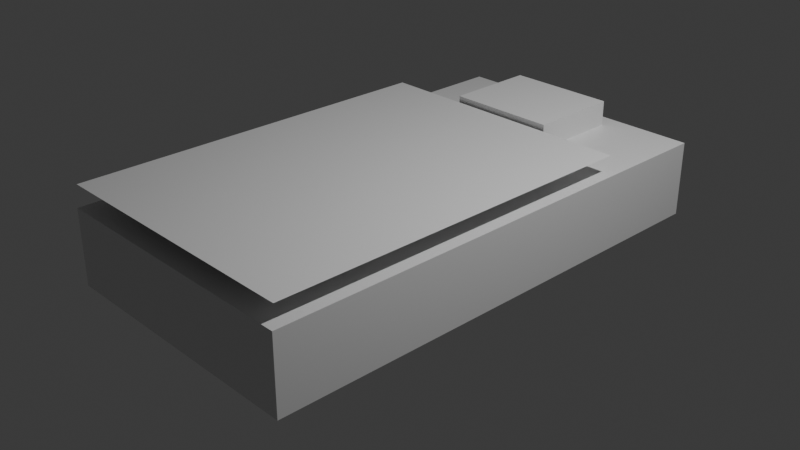 # Source: bed.blend  (saved by Blender 4.1.24; exported with 4.5.12 LTS)
import bpy
from mathutils import Matrix  # noqa: F401  (used for matrix-valued properties, if any)

bpy.ops.wm.read_factory_settings(use_empty=True)
scene = bpy.context.scene
scene.name = 'Scene'

# ---- collections
col_collection = bpy.data.collections.new('Collection'); scene.collection.children.link(col_collection)

# ---- materials (node trees are filled in below, after node groups)
mat_material = bpy.data.materials.new('Material')
mat_material.alpha_threshold = 0.0
mat_material.use_transparent_shadow = False
mat_material.roughness = 0.5
mat_material.line_color = (0.0, 0.0, 0.0, 1.0)

# ---- material node trees
mat_material.use_nodes = True; mat_material.node_tree.nodes.clear()
_N = mat_material.node_tree.nodes; _L = mat_material.node_tree.links
n0 = _N.new('ShaderNodeOutputMaterial'); n0.name = 'Material Output'; n0.location = (300, 300)
n1 = _N.new('ShaderNodeBsdfPrincipled'); n1.name = 'Principled BSDF'; n1.location = (10, 300)
n1.inputs[3].default_value = 1.45
_L.new(n1.outputs[0], n0.inputs[0])
n0.is_active_output = True

# ---- world
world_world = bpy.data.worlds.new('World'); scene.world = world_world
world_world.use_nodes = True; world_world.node_tree.nodes.clear()
_N = world_world.node_tree.nodes; _L = world_world.node_tree.links
n0 = _N.new('ShaderNodeOutputWorld'); n0.name = 'World Output'; n0.location = (300, 300)
n1 = _N.new('ShaderNodeBackground'); n1.name = 'Background'; n1.location = (10, 300)
n1.inputs[0].default_value = (0.05088, 0.05088, 0.05088, 1.0)
_L.new(n1.outputs[0], n0.inputs[0])
n0.is_active_output = True
world_world.color = (0.05088, 0.05088, 0.05088)
world_world.use_sun_shadow = False
world_world.sun_shadow_jitter_overblur = 0.0

# ---- cameras
cam_camera = bpy.data.cameras.new('Camera')
cam_camera.clip_end = 100.0
cam_camera.ortho_scale = 7.314

# ---- lights
light_light = bpy.data.lights.new('Light', 'POINT')
light_light.transmission_factor = 0.0
light_light.energy = 1000.0
light_light.shadow_soft_size = 0.1
light_light.shadow_maximum_resolution = 0.006
light_light.use_absolute_resolution = True

# ---- meshes
me_cube = bpy.data.meshes.new('Cube')
me_cube.from_pydata([(1.0, 1.0, 1.0), (1.0, 1.0, -1.0), (1.0, -1.0, 1.0), (1.0, -1.0, -1.0), (-1.0, 1.0, 1.0), (-1.0, 1.0, -1.0), (-1.0, -1.0, 1.0), (-1.0, -1.0, -1.0)], [], [(0, 4, 6, 2), (3, 2, 6, 7), (7, 6, 4, 5), (5, 1, 3, 7), (1, 0, 2, 3), (5, 4, 0, 1)])
_uv = me_cube.uv_layers.new(name='UVMap')
_uv.uv.foreach_set('vector', [0.625, 0.5, 0.875, 0.5, 0.875, 0.75, 0.625, 0.75, 0.375, 0.75, 0.625, 0.75, 0.625, 1.0, 0.375, 1.0, 0.375, 0.0, 0.625, 0.0, 0.625, 0.25, 0.375, 0.25, 0.125, 0.5, 0.375, 0.5, 0.375, 0.75, 0.125, 0.75, 0.375, 0.5, 0.625, 0.5, 0.625, 0.75, 0.375, 0.75, 0.375, 0.25, 0.625, 0.25, 0.625, 0.5, 0.375, 0.5])
me_cube.materials.append(mat_material)
me_cube.use_mirror_vertex_groups = False
me_cube.update()
me_cube_001 = bpy.data.meshes.new('Cube.001')
me_cube_001.from_pydata([(-1.0, -1.0, -1.0), (-1.0, -1.0, 1.0), (-1.0, 1.0, -1.0), (-1.0, 1.0, 1.0), (1.0, -1.0, -1.0), (1.0, -1.0, 1.0), (1.0, 1.0, -1.0), (1.0, 1.0, 1.0)], [], [(0, 1, 3, 2), (2, 3, 7, 6), (6, 7, 5, 4), (4, 5, 1, 0), (2, 6, 4, 0), (7, 3, 1, 5)])
_uv = me_cube_001.uv_layers.new(name='UVMap')
_uv.uv.foreach_set('vector', [0.375, 0.0, 0.625, 0.0, 0.625, 0.25, 0.375, 0.25, 0.375, 0.25, 0.625, 0.25, 0.625, 0.5, 0.375, 0.5, 0.375, 0.5, 0.625, 0.5, 0.625, 0.75, 0.375, 0.75, 0.375, 0.75, 0.625, 0.75, 0.625, 1.0, 0.375, 1.0, 0.125, 0.5, 0.375, 0.5, 0.375, 0.75, 0.125, 0.75, 0.625, 0.5, 0.875, 0.5, 0.875, 0.75, 0.625, 0.75])
me_cube_001.update()
me_plane = bpy.data.meshes.new('Plane')
me_plane.from_pydata([(-1.0, -1.0, 0.0), (1.0, -1.0, 0.0), (-1.0, 1.0, 0.0), (1.0, 1.0, 0.0)], [], [(0, 1, 3, 2)])
_uv = me_plane.uv_layers.new(name='UVMap')
_uv.uv.foreach_set('vector', [0.0, 0.0, 1.0, 0.0, 1.0, 1.0, 0.0, 1.0])
me_plane.update()

# ---- objects
ob_cube = bpy.data.objects.new('Cube', me_cube)
ob_light = bpy.data.objects.new('Light', light_light)
ob_camera = bpy.data.objects.new('Camera', cam_camera)
ob_cube_001 = bpy.data.objects.new('Cube.001', me_cube_001)
ob_plane = bpy.data.objects.new('Plane', me_plane)

# ---- transforms, parenting, visibility, modifiers, constraints
ob_cube.location = (0.01251, 0.006315, 0.08886)
ob_cube.scale = (1.48, 2.729, 0.4135)
ob_cube.lock_rotations_4d = False
ob_cube.empty_display_type = 'ARROWS'
ob_cube.lineart.crease_threshold = 0.0
ob_light.location = (4.076, 1.005, 5.904)
ob_light.rotation_euler = (0.6503, 0.05522, 1.866)
ob_light.lock_rotations_4d = False
ob_light.empty_display_type = 'ARROWS'
ob_light.color = (0.0, 0.0, 0.0, 0.0)
ob_light.lineart.crease_threshold = 0.0
ob_camera.location = (7.359, -6.926, 4.958)
ob_camera.rotation_euler = (1.109, 0.0, 0.8149)
ob_camera.lock_rotations_4d = False
ob_camera.empty_display_type = 'ARROWS'
ob_camera.color = (0.0, 0.0, 0.0, 0.0)
ob_camera.display_type = 'WIRE'
ob_camera.lineart.crease_threshold = 0.0
ob_cube_001.location = (-0.03126, 2.017, 0.6268)
ob_cube_001.rotation_euler = (1.325e-05, 0.004887, -1.569)
ob_cube_001.scale = (0.5052, 0.6019, 0.1483)
ob_plane.location = (-0.02838, -0.5969, 0.7133)
ob_plane.scale = (1.488, -2.076, 1.238)
_m = ob_plane.modifiers.new('Collision', 'COLLISION')

# ---- collection membership
col_collection.objects.link(ob_cube)
col_collection.objects.link(ob_light)
col_collection.objects.link(ob_camera)
col_collection.objects.link(ob_cube_001)
col_collection.objects.link(ob_plane)

# ---- scene / render settings (as saved in the file)
scene.camera = ob_camera
scene.frame_start = 1; scene.frame_end = 250; scene.frame_set(1)
scene.render.engine = 'BLENDER_EEVEE_NEXT'
scene.cycles.sampling_pattern = 'TABULATED_SOBOL'
scene.eevee.ray_tracing_options.trace_max_roughness = 0.0
bpy.context.view_layer.update()
